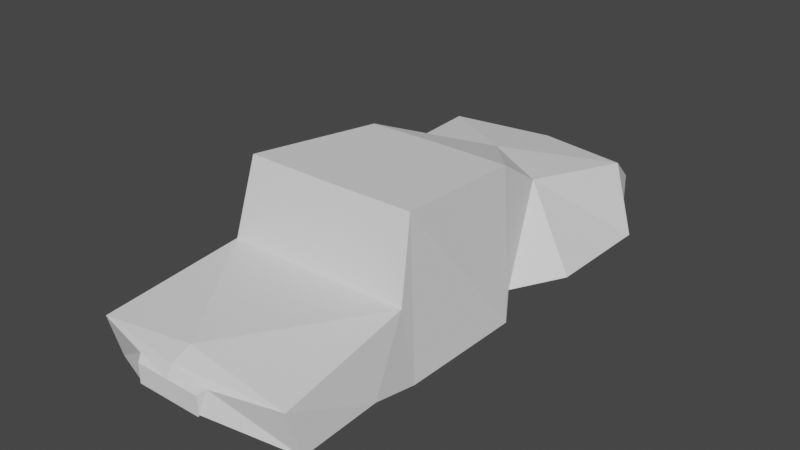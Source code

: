 # Source: Zodar_D-15_Desert_collider.blend  (saved by Blender 4.1.24; exported with 4.5.12 LTS)
import bpy
from mathutils import Matrix  # noqa: F401  (used for matrix-valued properties, if any)

bpy.ops.wm.read_factory_settings(use_empty=True)
scene = bpy.context.scene
scene.name = 'Scene'

# ---- world
world_world = bpy.data.worlds.new('World'); scene.world = world_world
world_world.use_nodes = True; world_world.node_tree.nodes.clear()
_N = world_world.node_tree.nodes; _L = world_world.node_tree.links
n0 = _N.new('ShaderNodeOutputWorld'); n0.name = 'World Output'; n0.location = (300, 300)
n1 = _N.new('ShaderNodeBackground'); n1.name = 'Background'; n1.location = (10, 300)
n1.inputs[0].default_value = (0.05088, 0.05088, 0.05088, 1.0)
_L.new(n1.outputs[0], n0.inputs[0])
n0.is_active_output = True
world_world.color = (0.05088, 0.05088, 0.05088)
world_world.use_sun_shadow = False
world_world.sun_shadow_jitter_overblur = 0.0

# ---- meshes
me_plane_021 = bpy.data.meshes.new('Plane.021')
me_plane_021.from_pydata([(0.0, 1.154, 2.943), (0.3681, 1.154, 2.943), (0.0, 1.276, 2.873), (0.4158, 1.202, 2.873), (0.0, 1.398, 1.186), (1.042, 1.398, 1.169), (0.0, 2.241, 0.9729), (0.9644, 2.241, 0.9604), (0.0, 1.717, -1.695), (0.7916, 1.717, -1.224), (0.0, 1.509, -2.73), (1.076, 1.562, -2.455), (0.0, 1.158, -3.054), (0.8916, 1.158, -3.03), (0.0, 0.8562, -3.062), (0.8916, 0.8562, -3.038), (0.0, 0.8795, -2.277), (1.377, 0.8473, -2.302), (0.0, 0.9272, -1.637), (1.391, 0.8856, -1.017), (0.0, 0.8562, -0.4737), (1.055, 0.8562, -0.4737), (0.0, 0.5562, -0.362), (1.119, 0.5562, -0.362), (0.0, 0.5569, 1.044), (1.093, 0.5569, 1.044), (0.0, 0.5632, 1.257), (1.149, 0.7244, 1.645), (0.0, 0.5526, 2.203), (1.149, 0.6909, 2.548), (0.0, 0.9539, 2.926), (0.3681, 0.9539, 2.926), (0.0, 0.945, 2.943), (0.3681, 0.945, 2.943), (0.0, 1.357, 2.663), (1.131, 1.201, 2.693), (0.8353, 2.089, -0.6403), (0.0, 2.089, -0.6552), (-0.3681, 1.154, 2.943), (-0.4158, 1.202, 2.873), (-1.042, 1.398, 1.169), (-0.9644, 2.241, 0.9604), (-0.7916, 1.717, -1.224), (-1.076, 1.562, -2.455), (-0.8916, 1.158, -3.03), (-0.8916, 0.8562, -3.038), (-1.377, 0.8473, -2.302), (-1.391, 0.8856, -1.017), (-1.055, 0.8562, -0.4737), (-1.119, 0.5562, -0.362), (-1.093, 0.5569, 1.044), (-1.149, 0.7244, 1.645), (-1.149, 0.6909, 2.548), (-0.3681, 0.9539, 2.926), (-0.3681, 0.945, 2.943), (-1.131, 1.201, 2.693), (-0.8353, 2.089, -0.6403)], [], [(0, 1, 3, 2), (34, 35, 5, 4), (4, 5, 7, 6), (8, 9, 11, 10), (10, 11, 13, 12), (12, 13, 15, 14), (14, 15, 17, 16), (16, 17, 19, 18), (19, 21, 20, 18), (20, 21, 23, 22), (22, 23, 25, 24), (24, 25, 27, 26), (26, 27, 29, 28), (28, 29, 31, 30), (30, 31, 33, 32), (32, 33, 1, 0), (2, 3, 35, 34), (1, 33, 31, 3), (29, 35, 3, 31), (35, 29, 27, 5), (5, 27, 25, 7), (6, 7, 36, 37), (23, 36, 7, 25), (23, 21, 36), (8, 37, 36, 9), (9, 36, 21, 19), (9, 19, 17, 11), (11, 17, 15, 13), (0, 2, 39, 38), (34, 4, 40, 55), (4, 6, 41, 40), (8, 10, 43, 42), (10, 12, 44, 43), (12, 14, 45, 44), (14, 16, 46, 45), (16, 18, 47, 46), (47, 18, 20, 48), (20, 22, 49, 48), (22, 24, 50, 49), (24, 26, 51, 50), (26, 28, 52, 51), (28, 30, 53, 52), (30, 32, 54, 53), (32, 0, 38, 54), (2, 34, 55, 39), (38, 39, 53, 54), (52, 53, 39, 55), (55, 40, 51, 52), (40, 41, 50, 51), (6, 37, 56, 41), (49, 50, 41, 56), (49, 56, 48), (8, 42, 56, 37), (42, 47, 48, 56), (42, 43, 46, 47), (43, 44, 45, 46)])
_uv = me_plane_021.uv_layers.new(name='UVMap')
_uv.uv.foreach_set('vector', [0.0, 0.0, 0.0, 0.0, 0.0, 0.0, 0.0, 0.0, 0.0, 0.0, 0.0, 0.0, 0.0, 0.0, 0.0, 0.0, 0.0, 0.0, 0.0, 0.0, 0.0, 0.0, 0.0, 0.0, 0.0, 0.0, 0.0, 0.0, 0.0, 0.0, 0.0, 0.0, 0.0, 0.0, 0.0, 0.0, 0.0, 0.0, 0.0, 0.0, 0.0, 0.0, 0.0, 0.0, 0.0, 0.0, 0.0, 0.0, 0.0, 0.0, 0.0, 0.0, 0.0, 0.0, 0.0, 0.0, 0.0, 0.0, 0.0, 0.0, 0.0, 0.0, 0.0, 0.0, 0.0, 0.0, 0.0, 0.0, 0.0, 0.0, 0.0, 0.0, 0.0, 0.0, 0.0, 0.0, 0.0, 0.0, 0.0, 0.0, 0.0, 0.0, 0.0, 0.0, 0.0, 0.0, 0.0, 0.0, 0.0, 0.0, 0.0, 0.0, 0.0, 0.0, 0.0, 0.0, 0.0, 0.0, 0.0, 0.0, 0.0, 0.0, 0.0, 0.0, 0.0, 0.0, 0.0, 0.0, 0.0, 0.0, 0.0, 0.0, 0.0, 0.0, 0.0, 0.0, 0.0, 0.0, 0.0, 0.0, 0.0, 0.0, 0.0, 0.0, 0.0, 0.0, 0.0, 0.0, 0.0, 0.0, 0.0, 0.0, 0.0, 0.0, 0.0, 0.0, 0.0, 0.0, 0.0, 0.0, 0.0, 0.0, 0.0, 0.0, 0.0, 0.0, 0.0, 0.0, 0.0, 0.0, 0.0, 0.0, 0.0, 0.0, 0.0, 0.0, 0.0, 0.0, 0.0, 0.0, 0.0, 0.0, 0.0, 0.0, 0.0, 0.0, 0.0, 0.0, 0.0, 0.0, 0.0, 0.0, 0.0, 0.0, 0.0, 0.0, 0.0, 0.0, 0.0, 0.0, 0.0, 0.0, 0.0, 0.0, 0.0, 0.0, 0.0, 0.0, 0.0, 0.0, 0.0, 0.0, 0.0, 0.0, 0.0, 0.0, 0.0, 0.0, 0.0, 0.0, 0.0, 0.0, 0.0, 0.0, 0.0, 0.0, 0.0, 0.0, 0.0, 0.0, 0.0, 0.0, 0.0, 0.0, 0.0, 0.0, 0.0, 0.0, 0.0, 0.0, 0.0, 0.0, 0.0, 0.0, 0.0, 0.0, 0.0, 0.0, 0.0, 0.0, 0.0, 0.0, 0.0, 0.0, 0.0, 0.0, 0.0, 0.0, 0.0, 0.0, 0.0, 0.0, 0.0, 0.0, 0.0, 0.0, 0.0, 0.0, 0.0, 0.0, 0.0, 0.0, 0.0, 0.0, 0.0, 0.0, 0.0, 0.0, 0.0, 0.0, 0.0, 0.0, 0.0, 0.0, 0.0, 0.0, 0.0, 0.0, 0.0, 0.0, 0.0, 0.0, 0.0, 0.0, 0.0, 0.0, 0.0, 0.0, 0.0, 0.0, 0.0, 0.0, 0.0, 0.0, 0.0, 0.0, 0.0, 0.0, 0.0, 0.0, 0.0, 0.0, 0.0, 0.0, 0.0, 0.0, 0.0, 0.0, 0.0, 0.0, 0.0, 0.0, 0.0, 0.0, 0.0, 0.0, 0.0, 0.0, 0.0, 0.0, 0.0, 0.0, 0.0, 0.0, 0.0, 0.0, 0.0, 0.0, 0.0, 0.0, 0.0, 0.0, 0.0, 0.0, 0.0, 0.0, 0.0, 0.0, 0.0, 0.0, 0.0, 0.0, 0.0, 0.0, 0.0, 0.0, 0.0, 0.0, 0.0, 0.0, 0.0, 0.0, 0.0, 0.0, 0.0, 0.0, 0.0, 0.0, 0.0, 0.0, 0.0, 0.0, 0.0, 0.0, 0.0, 0.0, 0.0, 0.0, 0.0, 0.0, 0.0, 0.0, 0.0, 0.0, 0.0, 0.0, 0.0, 0.0, 0.0, 0.0, 0.0, 0.0, 0.0, 0.0, 0.0, 0.0, 0.0, 0.0, 0.0, 0.0, 0.0, 0.0, 0.0, 0.0, 0.0, 0.0, 0.0, 0.0, 0.0, 0.0, 0.0, 0.0, 0.0, 0.0, 0.0, 0.0, 0.0, 0.0, 0.0, 0.0, 0.0, 0.0, 0.0, 0.0, 0.0, 0.0, 0.0, 0.0, 0.0, 0.0, 0.0, 0.0, 0.0, 0.0, 0.0, 0.0, 0.0, 0.0, 0.0, 0.0, 0.0, 0.0, 0.0, 0.0, 0.0, 0.0, 0.0, 0.0, 0.0, 0.0, 0.0, 0.0, 0.0, 0.0, 0.0, 0.0, 0.0, 0.0, 0.0, 0.0, 0.0, 0.0, 0.0, 0.0])
me_plane_021.use_remesh_fix_poles = True
me_plane_021.use_remesh_preserve_attributes = False
me_plane_021.update()

# ---- objects
ob_collider = bpy.data.objects.new('Collider', me_plane_021)

# ---- transforms, parenting, visibility, modifiers, constraints
ob_collider.location = (0.0, 0.0, 0.0)
ob_collider.rotation_euler = (1.571, 0.0, 0.0)

# ---- collection membership
scene.collection.objects.link(ob_collider)

# ---- scene / render settings (as saved in the file)
scene.frame_start = 1; scene.frame_end = 250; scene.frame_set(1)
scene.render.engine = 'BLENDER_EEVEE_NEXT'
scene.cycles.sampling_pattern = 'TABULATED_SOBOL'
scene.cycles.use_light_tree = False
scene.eevee.ray_tracing_options.trace_max_roughness = 0.0
scene.view_settings.view_transform = 'Filmic'
bpy.context.view_layer.update()

# ---- added for rendering (the .blend has no active camera and no usable light): camera, sun
cam_auto = bpy.data.cameras.new('AutoCamera')
cam_auto.lens = 50.0
cam_auto.sensor_width = 36.0
cam_auto.clip_end = 1000.0
ob_auto_camera = bpy.data.objects.new('AutoCamera', cam_auto)
scene.collection.objects.link(ob_auto_camera)
ob_auto_camera.location = (6.31984, -7.52415, 6.45281)
ob_auto_camera.rotation_euler = (1.09748, -7.21219e-08, 0.694738)
scene.camera = ob_auto_camera
light_auto_sun = bpy.data.lights.new('AutoSun', 'SUN')
light_auto_sun.energy = 3.0
light_auto_sun.angle = 0.0523599
ob_auto_sun = bpy.data.objects.new('AutoSun', light_auto_sun)
scene.collection.objects.link(ob_auto_sun)
ob_auto_sun.rotation_euler = (0.872665, 0.174533, 0.523599)
bpy.context.view_layer.update()
